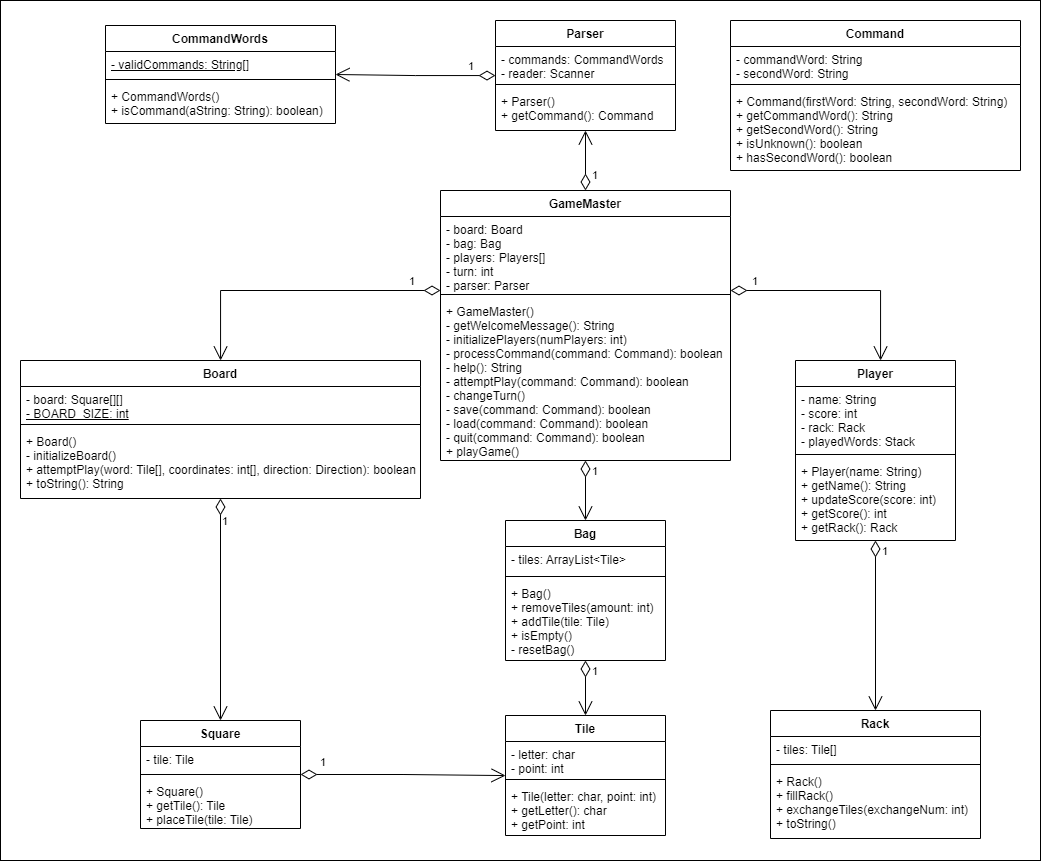

The diagram above was exported from draw.io. Its source (the exported page's mxGraphModel, read from the mxfile embedded in the PNG):
<mxGraphModel dx="1871" dy="698" grid="1" gridSize="10" guides="1" tooltips="1" connect="1" arrows="1" fold="1" page="1" pageScale="1" pageWidth="850" pageHeight="1100" math="0" shadow="0">
  <root>
    <mxCell id="0" />
    <mxCell id="1" parent="0" />
    <mxCell id="_NDRWsEpgLlSJMD4c0Te-43" value="" style="html=1;" parent="1" vertex="1">
      <mxGeometry x="-110" y="130" width="1040" height="860" as="geometry" />
    </mxCell>
    <mxCell id="_NDRWsEpgLlSJMD4c0Te-1" value="GameMaster" style="swimlane;fontStyle=1;align=center;verticalAlign=top;childLayout=stackLayout;horizontal=1;startSize=26;horizontalStack=0;resizeParent=1;resizeParentMax=0;resizeLast=0;collapsible=1;marginBottom=0;" parent="1" vertex="1">
      <mxGeometry x="330" y="320" width="290" height="270" as="geometry" />
    </mxCell>
    <mxCell id="_NDRWsEpgLlSJMD4c0Te-2" value="- board: Board&#10;- bag: Bag&#10;- players: Players[]&#10;- turn: int&#10;- parser: Parser" style="text;strokeColor=none;fillColor=none;align=left;verticalAlign=top;spacingLeft=4;spacingRight=4;overflow=hidden;rotatable=0;points=[[0,0.5],[1,0.5]];portConstraint=eastwest;" parent="_NDRWsEpgLlSJMD4c0Te-1" vertex="1">
      <mxGeometry y="26" width="290" height="74" as="geometry" />
    </mxCell>
    <mxCell id="_NDRWsEpgLlSJMD4c0Te-3" value="" style="line;strokeWidth=1;fillColor=none;align=left;verticalAlign=middle;spacingTop=-1;spacingLeft=3;spacingRight=3;rotatable=0;labelPosition=right;points=[];portConstraint=eastwest;strokeColor=inherit;" parent="_NDRWsEpgLlSJMD4c0Te-1" vertex="1">
      <mxGeometry y="100" width="290" height="8" as="geometry" />
    </mxCell>
    <mxCell id="_NDRWsEpgLlSJMD4c0Te-4" value="+ GameMaster()&#10;- getWelcomeMessage(): String&#10;- initializePlayers(numPlayers: int)&#10;- processCommand(command: Command): boolean&#10;- help(): String&#10;- attemptPlay(command: Command): boolean&#10;- changeTurn()&#10;- save(command: Command): boolean&#10;- load(command: Command): boolean&#10;- quit(command: Command): boolean&#10;+ playGame()" style="text;strokeColor=none;fillColor=none;align=left;verticalAlign=top;spacingLeft=4;spacingRight=4;overflow=hidden;rotatable=0;points=[[0,0.5],[1,0.5]];portConstraint=eastwest;" parent="_NDRWsEpgLlSJMD4c0Te-1" vertex="1">
      <mxGeometry y="108" width="290" height="162" as="geometry" />
    </mxCell>
    <mxCell id="_NDRWsEpgLlSJMD4c0Te-9" value="Board" style="swimlane;fontStyle=1;align=center;verticalAlign=top;childLayout=stackLayout;horizontal=1;startSize=26;horizontalStack=0;resizeParent=1;resizeParentMax=0;resizeLast=0;collapsible=1;marginBottom=0;" parent="1" vertex="1">
      <mxGeometry x="-90" y="490" width="400" height="138" as="geometry" />
    </mxCell>
    <mxCell id="_NDRWsEpgLlSJMD4c0Te-10" value="- board: Square[][]&lt;br&gt;&lt;u&gt;- BOARD_SIZE: int&lt;/u&gt;" style="text;strokeColor=none;fillColor=none;align=left;verticalAlign=top;spacingLeft=4;spacingRight=4;overflow=hidden;rotatable=0;points=[[0,0.5],[1,0.5]];portConstraint=eastwest;html=1;" parent="_NDRWsEpgLlSJMD4c0Te-9" vertex="1">
      <mxGeometry y="26" width="400" height="34" as="geometry" />
    </mxCell>
    <mxCell id="_NDRWsEpgLlSJMD4c0Te-11" value="" style="line;strokeWidth=1;fillColor=none;align=left;verticalAlign=middle;spacingTop=-1;spacingLeft=3;spacingRight=3;rotatable=0;labelPosition=right;points=[];portConstraint=eastwest;strokeColor=inherit;" parent="_NDRWsEpgLlSJMD4c0Te-9" vertex="1">
      <mxGeometry y="60" width="400" height="8" as="geometry" />
    </mxCell>
    <mxCell id="_NDRWsEpgLlSJMD4c0Te-12" value="+ Board()&#10;- initializeBoard()&#10;+ attemptPlay(word: Tile[], coordinates: int[], direction: Direction): boolean&#10;+ toString(): String" style="text;strokeColor=none;fillColor=none;align=left;verticalAlign=top;spacingLeft=4;spacingRight=4;overflow=hidden;rotatable=0;points=[[0,0.5],[1,0.5]];portConstraint=eastwest;" parent="_NDRWsEpgLlSJMD4c0Te-9" vertex="1">
      <mxGeometry y="68" width="400" height="70" as="geometry" />
    </mxCell>
    <mxCell id="_NDRWsEpgLlSJMD4c0Te-13" value="Bag" style="swimlane;fontStyle=1;align=center;verticalAlign=top;childLayout=stackLayout;horizontal=1;startSize=26;horizontalStack=0;resizeParent=1;resizeParentMax=0;resizeLast=0;collapsible=1;marginBottom=0;" parent="1" vertex="1">
      <mxGeometry x="395" y="650" width="160" height="140" as="geometry" />
    </mxCell>
    <mxCell id="_NDRWsEpgLlSJMD4c0Te-14" value="- tiles: ArrayList&lt;Tile&gt;" style="text;strokeColor=none;fillColor=none;align=left;verticalAlign=top;spacingLeft=4;spacingRight=4;overflow=hidden;rotatable=0;points=[[0,0.5],[1,0.5]];portConstraint=eastwest;" parent="_NDRWsEpgLlSJMD4c0Te-13" vertex="1">
      <mxGeometry y="26" width="160" height="26" as="geometry" />
    </mxCell>
    <mxCell id="_NDRWsEpgLlSJMD4c0Te-15" value="" style="line;strokeWidth=1;fillColor=none;align=left;verticalAlign=middle;spacingTop=-1;spacingLeft=3;spacingRight=3;rotatable=0;labelPosition=right;points=[];portConstraint=eastwest;strokeColor=inherit;" parent="_NDRWsEpgLlSJMD4c0Te-13" vertex="1">
      <mxGeometry y="52" width="160" height="8" as="geometry" />
    </mxCell>
    <mxCell id="_NDRWsEpgLlSJMD4c0Te-16" value="+ Bag()&#10;+ removeTiles(amount: int)&#10;+ addTile(tile: Tile)&#10;+ isEmpty()&#10;- resetBag()" style="text;strokeColor=none;fillColor=none;align=left;verticalAlign=top;spacingLeft=4;spacingRight=4;overflow=hidden;rotatable=0;points=[[0,0.5],[1,0.5]];portConstraint=eastwest;" parent="_NDRWsEpgLlSJMD4c0Te-13" vertex="1">
      <mxGeometry y="60" width="160" height="80" as="geometry" />
    </mxCell>
    <mxCell id="_NDRWsEpgLlSJMD4c0Te-17" value="Square" style="swimlane;fontStyle=1;align=center;verticalAlign=top;childLayout=stackLayout;horizontal=1;startSize=26;horizontalStack=0;resizeParent=1;resizeParentMax=0;resizeLast=0;collapsible=1;marginBottom=0;" parent="1" vertex="1">
      <mxGeometry x="30" y="850" width="160" height="108" as="geometry" />
    </mxCell>
    <mxCell id="_NDRWsEpgLlSJMD4c0Te-18" value="- tile: Tile" style="text;strokeColor=none;fillColor=none;align=left;verticalAlign=top;spacingLeft=4;spacingRight=4;overflow=hidden;rotatable=0;points=[[0,0.5],[1,0.5]];portConstraint=eastwest;" parent="_NDRWsEpgLlSJMD4c0Te-17" vertex="1">
      <mxGeometry y="26" width="160" height="24" as="geometry" />
    </mxCell>
    <mxCell id="_NDRWsEpgLlSJMD4c0Te-19" value="" style="line;strokeWidth=1;fillColor=none;align=left;verticalAlign=middle;spacingTop=-1;spacingLeft=3;spacingRight=3;rotatable=0;labelPosition=right;points=[];portConstraint=eastwest;strokeColor=inherit;" parent="_NDRWsEpgLlSJMD4c0Te-17" vertex="1">
      <mxGeometry y="50" width="160" height="8" as="geometry" />
    </mxCell>
    <mxCell id="_NDRWsEpgLlSJMD4c0Te-20" value="+ Square()&#10;+ getTile(): Tile&#10;+ placeTile(tile: Tile)" style="text;strokeColor=none;fillColor=none;align=left;verticalAlign=top;spacingLeft=4;spacingRight=4;overflow=hidden;rotatable=0;points=[[0,0.5],[1,0.5]];portConstraint=eastwest;" parent="_NDRWsEpgLlSJMD4c0Te-17" vertex="1">
      <mxGeometry y="58" width="160" height="50" as="geometry" />
    </mxCell>
    <mxCell id="_NDRWsEpgLlSJMD4c0Te-21" value="Tile" style="swimlane;fontStyle=1;align=center;verticalAlign=top;childLayout=stackLayout;horizontal=1;startSize=26;horizontalStack=0;resizeParent=1;resizeParentMax=0;resizeLast=0;collapsible=1;marginBottom=0;" parent="1" vertex="1">
      <mxGeometry x="395" y="845" width="160" height="120" as="geometry" />
    </mxCell>
    <mxCell id="_NDRWsEpgLlSJMD4c0Te-22" value="- letter: char&#10;- point: int" style="text;strokeColor=none;fillColor=none;align=left;verticalAlign=top;spacingLeft=4;spacingRight=4;overflow=hidden;rotatable=0;points=[[0,0.5],[1,0.5]];portConstraint=eastwest;" parent="_NDRWsEpgLlSJMD4c0Te-21" vertex="1">
      <mxGeometry y="26" width="160" height="34" as="geometry" />
    </mxCell>
    <mxCell id="_NDRWsEpgLlSJMD4c0Te-23" value="" style="line;strokeWidth=1;fillColor=none;align=left;verticalAlign=middle;spacingTop=-1;spacingLeft=3;spacingRight=3;rotatable=0;labelPosition=right;points=[];portConstraint=eastwest;strokeColor=inherit;" parent="_NDRWsEpgLlSJMD4c0Te-21" vertex="1">
      <mxGeometry y="60" width="160" height="8" as="geometry" />
    </mxCell>
    <mxCell id="_NDRWsEpgLlSJMD4c0Te-24" value="+ Tile(letter: char, point: int)&#10;+ getLetter(): char&#10;+ getPoint: int" style="text;strokeColor=none;fillColor=none;align=left;verticalAlign=top;spacingLeft=4;spacingRight=4;overflow=hidden;rotatable=0;points=[[0,0.5],[1,0.5]];portConstraint=eastwest;" parent="_NDRWsEpgLlSJMD4c0Te-21" vertex="1">
      <mxGeometry y="68" width="160" height="52" as="geometry" />
    </mxCell>
    <mxCell id="_NDRWsEpgLlSJMD4c0Te-25" value="Player" style="swimlane;fontStyle=1;align=center;verticalAlign=top;childLayout=stackLayout;horizontal=1;startSize=26;horizontalStack=0;resizeParent=1;resizeParentMax=0;resizeLast=0;collapsible=1;marginBottom=0;" parent="1" vertex="1">
      <mxGeometry x="685" y="490" width="160" height="180" as="geometry" />
    </mxCell>
    <mxCell id="_NDRWsEpgLlSJMD4c0Te-26" value="- name: String&#10;- score: int&#10;- rack: Rack&#10;- playedWords: Stack" style="text;strokeColor=none;fillColor=none;align=left;verticalAlign=top;spacingLeft=4;spacingRight=4;overflow=hidden;rotatable=0;points=[[0,0.5],[1,0.5]];portConstraint=eastwest;" parent="_NDRWsEpgLlSJMD4c0Te-25" vertex="1">
      <mxGeometry y="26" width="160" height="64" as="geometry" />
    </mxCell>
    <mxCell id="_NDRWsEpgLlSJMD4c0Te-27" value="" style="line;strokeWidth=1;fillColor=none;align=left;verticalAlign=middle;spacingTop=-1;spacingLeft=3;spacingRight=3;rotatable=0;labelPosition=right;points=[];portConstraint=eastwest;strokeColor=inherit;" parent="_NDRWsEpgLlSJMD4c0Te-25" vertex="1">
      <mxGeometry y="90" width="160" height="8" as="geometry" />
    </mxCell>
    <mxCell id="_NDRWsEpgLlSJMD4c0Te-28" value="+ Player(name: String)&#10;+ getName(): String&#10;+ updateScore(score: int)&#10;+ getScore(): int&#10;+ getRack(): Rack" style="text;strokeColor=none;fillColor=none;align=left;verticalAlign=top;spacingLeft=4;spacingRight=4;overflow=hidden;rotatable=0;points=[[0,0.5],[1,0.5]];portConstraint=eastwest;" parent="_NDRWsEpgLlSJMD4c0Te-25" vertex="1">
      <mxGeometry y="98" width="160" height="82" as="geometry" />
    </mxCell>
    <mxCell id="_NDRWsEpgLlSJMD4c0Te-29" value="Rack" style="swimlane;fontStyle=1;align=center;verticalAlign=top;childLayout=stackLayout;horizontal=1;startSize=26;horizontalStack=0;resizeParent=1;resizeParentMax=0;resizeLast=0;collapsible=1;marginBottom=0;" parent="1" vertex="1">
      <mxGeometry x="660" y="840" width="210" height="128" as="geometry" />
    </mxCell>
    <mxCell id="_NDRWsEpgLlSJMD4c0Te-30" value="- tiles: Tile[]" style="text;strokeColor=none;fillColor=none;align=left;verticalAlign=top;spacingLeft=4;spacingRight=4;overflow=hidden;rotatable=0;points=[[0,0.5],[1,0.5]];portConstraint=eastwest;" parent="_NDRWsEpgLlSJMD4c0Te-29" vertex="1">
      <mxGeometry y="26" width="210" height="24" as="geometry" />
    </mxCell>
    <mxCell id="_NDRWsEpgLlSJMD4c0Te-31" value="" style="line;strokeWidth=1;fillColor=none;align=left;verticalAlign=middle;spacingTop=-1;spacingLeft=3;spacingRight=3;rotatable=0;labelPosition=right;points=[];portConstraint=eastwest;strokeColor=inherit;" parent="_NDRWsEpgLlSJMD4c0Te-29" vertex="1">
      <mxGeometry y="50" width="210" height="8" as="geometry" />
    </mxCell>
    <mxCell id="_NDRWsEpgLlSJMD4c0Te-32" value="+ Rack()&#10;+ fillRack()&#10;+ exchangeTiles(exchangeNum: int)&#10;+ toString()" style="text;strokeColor=none;fillColor=none;align=left;verticalAlign=top;spacingLeft=4;spacingRight=4;overflow=hidden;rotatable=0;points=[[0,0.5],[1,0.5]];portConstraint=eastwest;" parent="_NDRWsEpgLlSJMD4c0Te-29" vertex="1">
      <mxGeometry y="58" width="210" height="70" as="geometry" />
    </mxCell>
    <mxCell id="_NDRWsEpgLlSJMD4c0Te-33" value="1" style="endArrow=open;html=1;endSize=12;startArrow=diamondThin;startSize=14;startFill=0;edgeStyle=orthogonalEdgeStyle;align=left;verticalAlign=bottom;rounded=0;" parent="1" source="_NDRWsEpgLlSJMD4c0Te-1" target="_NDRWsEpgLlSJMD4c0Te-9" edge="1">
      <mxGeometry x="-0.7736" relative="1" as="geometry">
        <mxPoint x="190" y="700" as="sourcePoint" />
        <mxPoint x="350" y="700" as="targetPoint" />
        <mxPoint as="offset" />
        <Array as="points">
          <mxPoint x="110" y="420" />
        </Array>
      </mxGeometry>
    </mxCell>
    <mxCell id="_NDRWsEpgLlSJMD4c0Te-34" value="1" style="endArrow=open;html=1;endSize=12;startArrow=diamondThin;startSize=14;startFill=0;edgeStyle=orthogonalEdgeStyle;align=left;verticalAlign=bottom;rounded=0;" parent="1" source="_NDRWsEpgLlSJMD4c0Te-1" target="_NDRWsEpgLlSJMD4c0Te-13" edge="1">
      <mxGeometry x="-0.3333" y="5" relative="1" as="geometry">
        <mxPoint x="280" y="550" as="sourcePoint" />
        <mxPoint x="440" y="550" as="targetPoint" />
        <mxPoint as="offset" />
      </mxGeometry>
    </mxCell>
    <mxCell id="_NDRWsEpgLlSJMD4c0Te-35" value="1" style="endArrow=open;html=1;endSize=12;startArrow=diamondThin;startSize=14;startFill=0;edgeStyle=orthogonalEdgeStyle;align=left;verticalAlign=bottom;rounded=0;" parent="1" source="_NDRWsEpgLlSJMD4c0Te-1" target="_NDRWsEpgLlSJMD4c0Te-25" edge="1">
      <mxGeometry x="-0.8182" relative="1" as="geometry">
        <mxPoint x="450" y="460" as="sourcePoint" />
        <mxPoint x="610" y="460" as="targetPoint" />
        <mxPoint as="offset" />
        <Array as="points">
          <mxPoint x="770" y="420" />
        </Array>
      </mxGeometry>
    </mxCell>
    <mxCell id="_NDRWsEpgLlSJMD4c0Te-36" value="1" style="endArrow=open;html=1;endSize=12;startArrow=diamondThin;startSize=14;startFill=0;edgeStyle=orthogonalEdgeStyle;align=left;verticalAlign=bottom;rounded=0;" parent="1" source="_NDRWsEpgLlSJMD4c0Te-25" target="_NDRWsEpgLlSJMD4c0Te-29" edge="1">
      <mxGeometry x="-0.7647" y="5" relative="1" as="geometry">
        <mxPoint x="530" y="680" as="sourcePoint" />
        <mxPoint x="690" y="680" as="targetPoint" />
        <mxPoint as="offset" />
      </mxGeometry>
    </mxCell>
    <mxCell id="_NDRWsEpgLlSJMD4c0Te-40" value="1" style="endArrow=open;html=1;endSize=12;startArrow=diamondThin;startSize=14;startFill=0;edgeStyle=orthogonalEdgeStyle;align=left;verticalAlign=bottom;rounded=0;" parent="1" source="_NDRWsEpgLlSJMD4c0Te-13" target="_NDRWsEpgLlSJMD4c0Te-21" edge="1">
      <mxGeometry x="-0.2727" y="5" relative="1" as="geometry">
        <mxPoint x="410" y="770" as="sourcePoint" />
        <mxPoint x="570" y="770" as="targetPoint" />
        <mxPoint as="offset" />
      </mxGeometry>
    </mxCell>
    <mxCell id="_NDRWsEpgLlSJMD4c0Te-41" value="1" style="endArrow=open;html=1;endSize=12;startArrow=diamondThin;startSize=14;startFill=0;edgeStyle=orthogonalEdgeStyle;align=left;verticalAlign=bottom;rounded=0;" parent="1" source="_NDRWsEpgLlSJMD4c0Te-9" target="_NDRWsEpgLlSJMD4c0Te-17" edge="1">
      <mxGeometry x="-0.7117" relative="1" as="geometry">
        <mxPoint x="320" y="750" as="sourcePoint" />
        <mxPoint x="480" y="750" as="targetPoint" />
        <mxPoint as="offset" />
      </mxGeometry>
    </mxCell>
    <mxCell id="_NDRWsEpgLlSJMD4c0Te-42" value="1" style="endArrow=open;html=1;endSize=12;startArrow=diamondThin;startSize=14;startFill=0;edgeStyle=orthogonalEdgeStyle;align=left;verticalAlign=bottom;rounded=0;" parent="1" source="_NDRWsEpgLlSJMD4c0Te-17" target="_NDRWsEpgLlSJMD4c0Te-21" edge="1">
      <mxGeometry x="-0.8261" y="3" relative="1" as="geometry">
        <mxPoint x="240" y="869" as="sourcePoint" />
        <mxPoint x="400" y="869" as="targetPoint" />
        <mxPoint as="offset" />
      </mxGeometry>
    </mxCell>
    <mxCell id="DdKD6Whof1czNqlSxcWp-1" value="Parser" style="swimlane;fontStyle=1;align=center;verticalAlign=top;childLayout=stackLayout;horizontal=1;startSize=26;horizontalStack=0;resizeParent=1;resizeParentMax=0;resizeLast=0;collapsible=1;marginBottom=0;" parent="1" vertex="1">
      <mxGeometry x="385" y="150" width="180" height="110" as="geometry" />
    </mxCell>
    <mxCell id="DdKD6Whof1czNqlSxcWp-2" value="- commands: CommandWords&#10;- reader: Scanner" style="text;strokeColor=none;fillColor=none;align=left;verticalAlign=top;spacingLeft=4;spacingRight=4;overflow=hidden;rotatable=0;points=[[0,0.5],[1,0.5]];portConstraint=eastwest;" parent="DdKD6Whof1czNqlSxcWp-1" vertex="1">
      <mxGeometry y="26" width="180" height="34" as="geometry" />
    </mxCell>
    <mxCell id="DdKD6Whof1czNqlSxcWp-3" value="" style="line;strokeWidth=1;fillColor=none;align=left;verticalAlign=middle;spacingTop=-1;spacingLeft=3;spacingRight=3;rotatable=0;labelPosition=right;points=[];portConstraint=eastwest;strokeColor=inherit;" parent="DdKD6Whof1czNqlSxcWp-1" vertex="1">
      <mxGeometry y="60" width="180" height="8" as="geometry" />
    </mxCell>
    <mxCell id="DdKD6Whof1czNqlSxcWp-4" value="+ Parser()&#10;+ getCommand(): Command" style="text;strokeColor=none;fillColor=none;align=left;verticalAlign=top;spacingLeft=4;spacingRight=4;overflow=hidden;rotatable=0;points=[[0,0.5],[1,0.5]];portConstraint=eastwest;" parent="DdKD6Whof1czNqlSxcWp-1" vertex="1">
      <mxGeometry y="68" width="180" height="42" as="geometry" />
    </mxCell>
    <mxCell id="DdKD6Whof1czNqlSxcWp-5" value="CommandWords" style="swimlane;fontStyle=1;align=center;verticalAlign=top;childLayout=stackLayout;horizontal=1;startSize=26;horizontalStack=0;resizeParent=1;resizeParentMax=0;resizeLast=0;collapsible=1;marginBottom=0;" parent="1" vertex="1">
      <mxGeometry x="-5" y="155" width="230" height="98" as="geometry" />
    </mxCell>
    <mxCell id="DdKD6Whof1czNqlSxcWp-6" value="&lt;u&gt;- validCommands: String[]&lt;/u&gt;" style="text;strokeColor=none;fillColor=none;align=left;verticalAlign=top;spacingLeft=4;spacingRight=4;overflow=hidden;rotatable=0;points=[[0,0.5],[1,0.5]];portConstraint=eastwest;html=1;" parent="DdKD6Whof1czNqlSxcWp-5" vertex="1">
      <mxGeometry y="26" width="230" height="24" as="geometry" />
    </mxCell>
    <mxCell id="DdKD6Whof1czNqlSxcWp-7" value="" style="line;strokeWidth=1;fillColor=none;align=left;verticalAlign=middle;spacingTop=-1;spacingLeft=3;spacingRight=3;rotatable=0;labelPosition=right;points=[];portConstraint=eastwest;strokeColor=inherit;" parent="DdKD6Whof1czNqlSxcWp-5" vertex="1">
      <mxGeometry y="50" width="230" height="8" as="geometry" />
    </mxCell>
    <mxCell id="DdKD6Whof1czNqlSxcWp-8" value="+ CommandWords()&#10;+ isCommand(aString: String): boolean)" style="text;strokeColor=none;fillColor=none;align=left;verticalAlign=top;spacingLeft=4;spacingRight=4;overflow=hidden;rotatable=0;points=[[0,0.5],[1,0.5]];portConstraint=eastwest;" parent="DdKD6Whof1czNqlSxcWp-5" vertex="1">
      <mxGeometry y="58" width="230" height="40" as="geometry" />
    </mxCell>
    <mxCell id="DdKD6Whof1czNqlSxcWp-9" value="Command" style="swimlane;fontStyle=1;align=center;verticalAlign=top;childLayout=stackLayout;horizontal=1;startSize=26;horizontalStack=0;resizeParent=1;resizeParentMax=0;resizeLast=0;collapsible=1;marginBottom=0;" parent="1" vertex="1">
      <mxGeometry x="620" y="150" width="290" height="150" as="geometry" />
    </mxCell>
    <mxCell id="DdKD6Whof1czNqlSxcWp-10" value="- commandWord: String&#10;- secondWord: String" style="text;strokeColor=none;fillColor=none;align=left;verticalAlign=top;spacingLeft=4;spacingRight=4;overflow=hidden;rotatable=0;points=[[0,0.5],[1,0.5]];portConstraint=eastwest;" parent="DdKD6Whof1czNqlSxcWp-9" vertex="1">
      <mxGeometry y="26" width="290" height="34" as="geometry" />
    </mxCell>
    <mxCell id="DdKD6Whof1czNqlSxcWp-11" value="" style="line;strokeWidth=1;fillColor=none;align=left;verticalAlign=middle;spacingTop=-1;spacingLeft=3;spacingRight=3;rotatable=0;labelPosition=right;points=[];portConstraint=eastwest;strokeColor=inherit;" parent="DdKD6Whof1czNqlSxcWp-9" vertex="1">
      <mxGeometry y="60" width="290" height="8" as="geometry" />
    </mxCell>
    <mxCell id="DdKD6Whof1czNqlSxcWp-12" value="+ Command(firstWord: String, secondWord: String)&#10;+ getCommandWord(): String&#10;+ getSecondWord(): String&#10;+ isUnknown(): boolean&#10;+ hasSecondWord(): boolean" style="text;strokeColor=none;fillColor=none;align=left;verticalAlign=top;spacingLeft=4;spacingRight=4;overflow=hidden;rotatable=0;points=[[0,0.5],[1,0.5]];portConstraint=eastwest;" parent="DdKD6Whof1czNqlSxcWp-9" vertex="1">
      <mxGeometry y="68" width="290" height="82" as="geometry" />
    </mxCell>
    <mxCell id="OGVIo1yhkweE6xSq_iLl-1" value="1" style="endArrow=open;html=1;endSize=12;startArrow=diamondThin;startSize=14;startFill=0;edgeStyle=orthogonalEdgeStyle;align=left;verticalAlign=bottom;rounded=0;" parent="1" source="_NDRWsEpgLlSJMD4c0Te-1" target="DdKD6Whof1czNqlSxcWp-1" edge="1">
      <mxGeometry x="-0.8182" y="-5" relative="1" as="geometry">
        <mxPoint x="410" y="440" as="sourcePoint" />
        <mxPoint x="570" y="440" as="targetPoint" />
        <mxPoint as="offset" />
      </mxGeometry>
    </mxCell>
    <mxCell id="OGVIo1yhkweE6xSq_iLl-2" value="1" style="endArrow=open;html=1;endSize=12;startArrow=diamondThin;startSize=14;startFill=0;edgeStyle=orthogonalEdgeStyle;align=left;verticalAlign=bottom;rounded=0;" parent="1" source="DdKD6Whof1czNqlSxcWp-1" target="DdKD6Whof1czNqlSxcWp-5" edge="1">
      <mxGeometry x="-0.6296" relative="1" as="geometry">
        <mxPoint x="410" y="490" as="sourcePoint" />
        <mxPoint x="570" y="490" as="targetPoint" />
        <mxPoint as="offset" />
      </mxGeometry>
    </mxCell>
  </root>
</mxGraphModel>